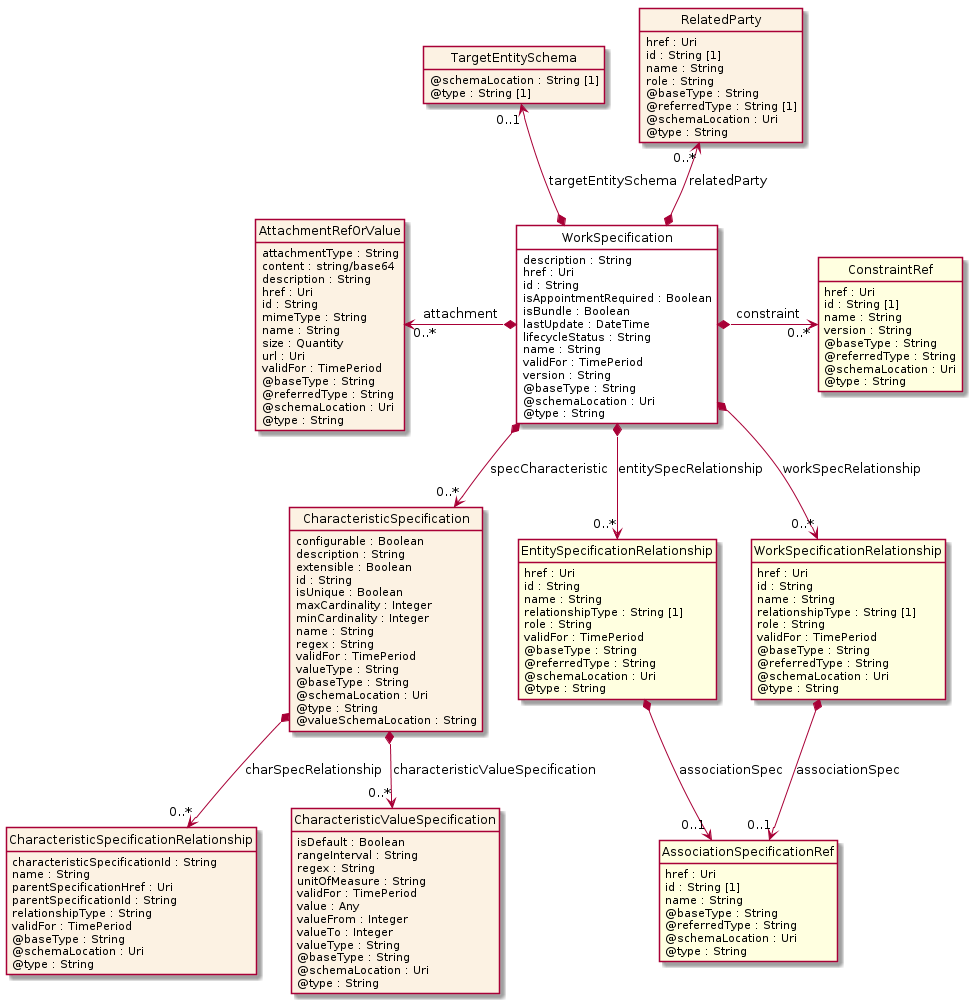

The diagram above was rendered by PlantUML. Its source (embedded in the PNG):
@startuml
hide circle
hide methods
hide stereotype
show <<Enumeration>> stereotype
skinparam class {
   BackgroundColor<<Enumeration>> #E6F5F7
   BackgroundColor<<Ref>> #FFFFE0
   BackgroundColor<<Pivot>> #FFFFFFF
   BackgroundColor<<SimpleType>> #E2F0DA
   BackgroundColor #FCF2E3
}

class WorkSpecification <<Pivot>> {
    description : String
    href : Uri
    id : String
    isAppointmentRequired : Boolean
    isBundle : Boolean
    lastUpdate : DateTime
    lifecycleStatus : String
    name : String
    validFor : TimePeriod
    version : String
    @baseType : String
    @schemaLocation : Uri
    @type : String
}

class TargetEntitySchema  {
    @schemaLocation : String [1]
    @type : String [1]
}

class CharacteristicSpecification  {
    configurable : Boolean
    description : String
    extensible : Boolean
    id : String
    isUnique : Boolean
    maxCardinality : Integer
    minCardinality : Integer
    name : String
    regex : String
    validFor : TimePeriod
    valueType : String
    @baseType : String
    @schemaLocation : Uri
    @type : String
    @valueSchemaLocation : String
}

class CharacteristicSpecificationRelationship  {
    characteristicSpecificationId : String
    name : String
    parentSpecificationHref : Uri
    parentSpecificationId : String
    relationshipType : String
    validFor : TimePeriod
    @baseType : String
    @schemaLocation : Uri
    @type : String
}

class CharacteristicValueSpecification  {
    isDefault : Boolean
    rangeInterval : String
    regex : String
    unitOfMeasure : String
    validFor : TimePeriod
    value : Any
    valueFrom : Integer
    valueTo : Integer
    valueType : String
    @baseType : String
    @schemaLocation : Uri
    @type : String
}

class EntitySpecificationRelationship  <<Ref>> {
    href : Uri
    id : String
    name : String
    relationshipType : String [1]
    role : String
    validFor : TimePeriod
    @baseType : String
    @referredType : String
    @schemaLocation : Uri
    @type : String
}

class AssociationSpecificationRef  <<Ref>> {
    href : Uri
    id : String [1]
    name : String
    @baseType : String
    @referredType : String
    @schemaLocation : Uri
    @type : String
}

class RelatedParty  {
    href : Uri
    id : String [1]
    name : String
    role : String
    @baseType : String
    @referredType : String [1]
    @schemaLocation : Uri
    @type : String
}

class WorkSpecificationRelationship  <<Ref>> {
    href : Uri
    id : String
    name : String
    relationshipType : String [1]
    role : String
    validFor : TimePeriod
    @baseType : String
    @referredType : String
    @schemaLocation : Uri
    @type : String
}

class AttachmentRefOrValue  {
    attachmentType : String
    content : string/base64
    description : String
    href : Uri
    id : String
    mimeType : String
    name : String
    size : Quantity
    url : Uri
    validFor : TimePeriod
    @baseType : String
    @referredType : String
    @schemaLocation : Uri
    @type : String
}

class ConstraintRef  <<Ref>> {
    href : Uri
    id : String [1]
    name : String
    version : String
    @baseType : String
    @referredType : String
    @schemaLocation : Uri
    @type : String
}

WorkSpecification *-->  "0..*" EntitySpecificationRelationship : entitySpecRelationship

WorkSpecification *-->  "0..*" WorkSpecificationRelationship : workSpecRelationship

EntitySpecificationRelationship *-->  "0..1" AssociationSpecificationRef : associationSpec

WorkSpecificationRelationship *-->  "0..1" AssociationSpecificationRef : associationSpec

AttachmentRefOrValue "0..*" <-left-* WorkSpecification : attachment

WorkSpecification *-right-> "0..*" ConstraintRef : constraint

RelatedParty "0..*" <--* WorkSpecification : relatedParty

TargetEntitySchema "0..1" <--* WorkSpecification : targetEntitySchema

WorkSpecification *-->  "0..*" CharacteristicSpecification : specCharacteristic

CharacteristicSpecification *-->  "0..*" CharacteristicSpecificationRelationship : charSpecRelationship

CharacteristicSpecification *-->  "0..*" CharacteristicValueSpecification : characteristicValueSpecification

@enduml